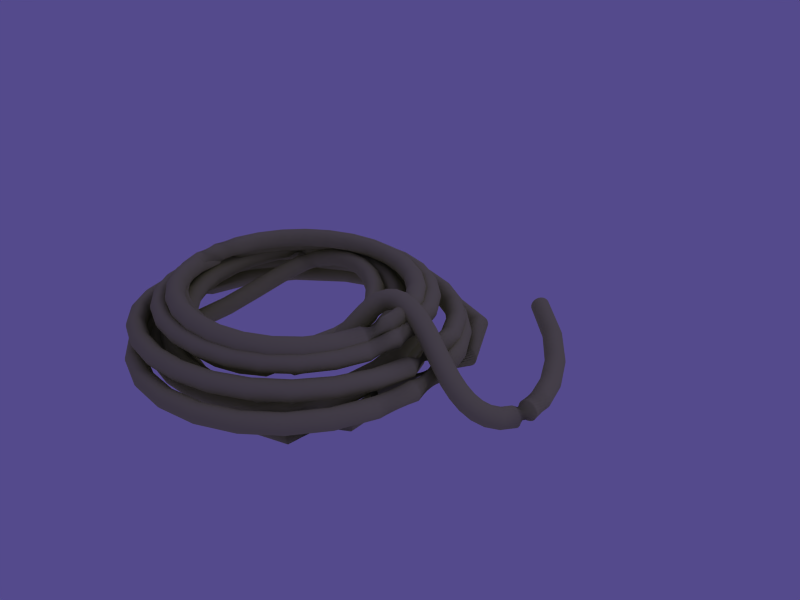 # Source: rope_01.blend  (saved by Blender 2.37.0; exported with 4.5.12 LTS)
import bpy
from mathutils import Matrix  # noqa: F401  (used for matrix-valued properties, if any)

bpy.ops.wm.read_factory_settings(use_empty=True)
scene = bpy.context.scene
scene.name = 'Scene'

# ---- collections
col_collection_1 = bpy.data.collections.new('Collection 1'); scene.collection.children.link(col_collection_1)

# ---- materials (node trees are filled in below, after node groups)
mat_rope = bpy.data.materials.new('Rope')
mat_rope.alpha_threshold = 0.0
mat_rope.preview_render_type = 'FLAT'
mat_rope.diffuse_color = (0.6805, 0.695, 0.4633, 1.0)
mat_rope.roughness = 0.5
mat_rope.line_color = (0.0, 0.0, 0.0, 1.0)

# ---- material node trees

# ---- world
world_world = bpy.data.worlds.new('World'); scene.world = world_world
world_world.color = (0.33, 0.29, 0.55)
world_world.use_sun_shadow = False
world_world.sun_shadow_jitter_overblur = 0.0
world_world.cycles.sampling_method = 'MANUAL'
world_world.cycles.sample_map_resolution = 256

# ---- cameras
cam_camera = bpy.data.cameras.new('Camera')
cam_camera.passepartout_alpha = 0.2
cam_camera.clip_end = 100.0
cam_camera.lens = 35.0
cam_camera.ortho_scale = 7.314
cam_camera.show_passepartout = False
cam_camera.show_safe_areas = True
cam_camera.dof.focus_distance = 0.0
cam_camera.dof.aperture_fstop = 128.0

# ---- lights
light_spot = bpy.data.lights.new('Spot', 'POINT')
light_spot.transmission_factor = 0.0
light_spot.cutoff_distance = 30.0
light_spot.energy = 100.0
light_spot.shadow_buffer_clip_start = 1.001
light_spot.shadow_soft_size = 1.0
light_spot.shadow_maximum_resolution = 0.006
light_spot.use_absolute_resolution = True
light_spot.cycles.use_multiple_importance_sampling = False

# ---- curves / text
cu_curve_005 = bpy.data.curves.new('Curve.005', 'CURVE')
cu_curve_005.dimensions = '3D'
_sp = cu_curve_005.splines.new('NURBS'); _sp.points.add(21)
_sp.points.foreach_set('co', [-0.1413, -0.1475, 0.4552, 1.0, -0.3259, -0.1189, 0.1869, 1.0, -0.6833, 0.07568, -0.07745, 1.0, 0.1037, 0.03041, -0.5943, 1.0, 0.5886, -0.03996, 0.1418, 1.0, -0.2088, -0.03779, 0.6917, 1.0, -0.7596, 0.07181, -0.08214, 1.0, 0.1133, -0.007522, -0.6613, 1.0, 0.6722, -0.0552, 0.1299, 1.0, -0.2197, -0.07301, 0.7399, 1.0, -0.8673, 0.04849, -0.1105, 1.0, 0.153, -0.06107, -0.7654, 1.0, 0.813, -0.147, 0.1243, 1.0, -0.2623, -0.09936, 0.8443, 1.0, -0.9911, -0.003996, -0.1046, 1.0, 0.07535, -0.09309, -0.8117, 1.0, 0.866, -0.1597, 0.09634, 1.0, -0.2692, -0.1646, 0.9724, 1.0, -1.117, -0.05317, -0.1002, 1.0, 0.1427, -0.1125, -0.9393, 1.0, 0.9478, -0.2457, 0.09493, 1.0, 0.1048, -0.1654, 0.4226, 1.0])
_sp.radius_interpolation = 'EASE'
_sp.order_u = 5
_sp.order_v = 2
_sp.resolution_u = 32
_sp.use_endpoint_u = True
cu_curve_005.materials.append(mat_rope)
cu_curve_005.use_path_clamp = True
cu_curve_005.use_deform_bounds = True
cu_curve_005.use_radius = False
cu_curve_005.bevel_mode = 'OBJECT'
cu_curve_005.bevel_resolution = 0
cu_curve_005.resolution_u = 6
cu_curve_005.resolution_v = 6
cu_curve_005.eval_time = 0.08284
cu_curve_005.fill_mode = 'HALF'
cu_curve_005.twist_mode = 'Z_UP'
cu_curvecircle = bpy.data.curves.new('CurveCircle', 'CURVE')
cu_curvecircle.dimensions = '3D'
_sp = cu_curvecircle.splines.new('BEZIER'); _sp.bezier_points.add(3)
_sp.bezier_points.foreach_set('co', [0.0373, 0.0, 0.0, 0.0, -0.0373, 0.0, -0.0373, 0.0, 0.0, 0.0, 0.0373, 0.0])
_sp.bezier_points.foreach_set('handle_left', [0.0373, 0.0206, 0.0, 0.0206, -0.0373, 0.0, -0.0373, -0.0206, 0.0, -0.0206, 0.0373, 0.0])
_sp.bezier_points.foreach_set('handle_right', [0.0373, -0.0206, 0.0, -0.0206, -0.0373, 0.0, -0.0373, 0.0206, 0.0, 0.0206, 0.0373, 0.0])
for _p, _l, _r in zip(_sp.bezier_points, ['AUTO', 'AUTO', 'AUTO', 'AUTO'], ['AUTO', 'AUTO', 'AUTO', 'AUTO']): _p.handle_left_type = _l; _p.handle_right_type = _r
_sp.radius_interpolation = 'EASE'
_sp.order_u = 2
_sp.order_v = 2
_sp.use_cyclic_u = True
cu_curvecircle.materials.append(mat_rope)
cu_curvecircle.use_path_clamp = True
cu_curvecircle.use_deform_bounds = True
cu_curvecircle.use_radius = False
cu_curvecircle.bevel_resolution = 0
cu_curvecircle.resolution_u = 6
cu_curvecircle.resolution_v = 6
cu_curvecircle.fill_mode = 'HALF'
cu_curvecircle.twist_mode = 'Z_UP'
cu_curve_002 = bpy.data.curves.new('Curve.002', 'CURVE')
cu_curve_002.dimensions = '3D'
_sp = cu_curve_002.splines.new('NURBS'); _sp.points.add(27)
_sp.points.foreach_set('co', [0.4406, -0.1754, -0.8157, 1.0, 0.8082, -0.1843, -0.5333, 1.0, 0.9736, -0.187, -0.04578, 1.0, 0.7312, -0.1855, 0.02013, 1.0, 0.5012, 0.07728, -0.09515, 1.0, 0.2108, 0.1124, -0.1215, 1.0, 0.3214, -0.1584, 0.2007, 1.0, -0.09132, -0.1609, 0.3431, 1.0, -0.6406, 0.0488, 0.481, 1.0, -0.5838, 0.0466, -0.4793, 1.0, 0.5316, 0.06227, -0.4282, 1.0, 0.5043, 0.004862, 0.5592, 1.0, -0.7014, 0.03339, 0.5403, 1.0, -0.6422, -0.01048, -0.5297, 1.0, 0.5824, 0.05048, -0.5042, 1.0, 0.5483, -0.04258, 0.5962, 1.0, -0.8081, -0.01509, 0.61, 1.0, -0.715, -0.08847, -0.6278, 1.0, 0.6879, -0.06144, -0.6263, 1.0, 0.6256, -0.07746, 0.6937, 1.0, -0.8893, -0.1042, 0.7126, 1.0, -0.8172, -0.1467, -0.5939, 1.0, 0.6995, -0.07466, -0.6871, 1.0, 0.7565, -0.1609, 0.7751, 1.0, -0.9736, -0.1889, 0.8157, 1.0, -0.8962, -0.1749, -0.7277, 1.0, 0.7653, -0.1856, -0.7582, 1.0, 0.4712, -0.1549, 0.1336, 1.0])
_sp.radius_interpolation = 'EASE'
_sp.order_u = 5
_sp.order_v = 2
_sp.resolution_u = 32
_sp.use_endpoint_u = True
cu_curve_002.materials.append(mat_rope)
cu_curve_002.use_path_clamp = True
cu_curve_002.use_stretch = True
cu_curve_002.use_deform_bounds = True
cu_curve_002.use_radius = False
cu_curve_002.bevel_mode = 'OBJECT'
cu_curve_002.bevel_resolution = 0
cu_curve_002.resolution_u = 6
cu_curve_002.resolution_v = 6
cu_curve_002.eval_time = 0.08284
cu_curve_002.fill_mode = 'HALF'
cu_curve_002.twist_mode = 'Z_UP'

# ---- objects
ob_curve_001 = bpy.data.objects.new('Curve.001', cu_curve_005)
ob_ropeprof = bpy.data.objects.new('RopeProf', cu_curvecircle)
ob_curve = bpy.data.objects.new('Curve', cu_curve_002)
ob_lamp = bpy.data.objects.new('Lamp', light_spot)
ob_camera = bpy.data.objects.new('Camera', cam_camera)

# ---- transforms, parenting, visibility, modifiers, constraints
ob_curve_001.location = (0.00619, -0.9397, 0.7599)
ob_curve_001.rotation_euler = (1.571, -0.0, -0.7059)
ob_curve_001.lock_rotations_4d = False
ob_curve_001.empty_display_type = 'ARROWS'
ob_curve_001.color = (0.0, 0.0, 0.0, 1.0)
ob_curve_001.lineart.crease_threshold = 0.0
ob_ropeprof.location = (1.367, -0.9086, 0.7372)
ob_ropeprof.rotation_euler = (1.571, -0.0, -0.0)
ob_ropeprof.lock_rotations_4d = False
ob_ropeprof.empty_display_type = 'ARROWS'
ob_ropeprof.color = (0.0, 0.0, 0.0, 1.0)
ob_ropeprof.lineart.crease_threshold = 0.0
ob_curve.location = (0.09673, -0.9098, 0.8163)
ob_curve.rotation_euler = (1.571, -0.0, -0.0)
ob_curve.lock_rotations_4d = False
ob_curve.empty_display_type = 'ARROWS'
ob_curve.color = (0.0, 0.0, 0.0, 1.0)
ob_curve.lineart.crease_threshold = 0.0
ob_lamp.location = (4.076, 1.005, 5.904)
ob_lamp.rotation_euler = (0.6503, 0.05522, 1.866)
ob_lamp.lock_rotations_4d = False
ob_lamp.empty_display_type = 'ARROWS'
ob_lamp.color = (0.0, 0.0, 0.0, 0.0)
ob_lamp.lineart.crease_threshold = 0.0
ob_camera.location = (2.245, -2.481, 2.106)
ob_camera.rotation_euler = (1.109, 0.01082, 0.8149)
ob_camera.lock_rotations_4d = False
ob_camera.empty_display_type = 'ARROWS'
ob_camera.color = (0.0, 0.0, 0.0, 0.0)
ob_camera.display_type = 'WIRE'
ob_camera.lineart.crease_threshold = 0.0
cu_curve_005.bevel_object = ob_ropeprof
cu_curve_002.bevel_object = ob_ropeprof

# ---- collection membership
col_collection_1.objects.link(ob_curve_001)
col_collection_1.objects.link(ob_ropeprof)
col_collection_1.objects.link(ob_curve)
col_collection_1.objects.link(ob_lamp)
col_collection_1.objects.link(ob_camera)

# ---- scene / render settings (as saved in the file)
scene.camera = ob_camera
scene.frame_start = 1; scene.frame_end = 250; scene.frame_set(1)
scene.render.engine = 'BLENDER_EEVEE_NEXT'
scene.render.image_settings.file_format = 'JPEG'
scene.render.image_settings.color_mode = 'RGB'
scene.render.image_settings.compression = 90
scene.render.resolution_x = 800
scene.render.resolution_y = 600
scene.render.pixel_aspect_x = 100.0
scene.render.pixel_aspect_y = 100.0
scene.render.fps = 25
scene.render.dither_intensity = 0.0
scene.render.use_compositing = False
scene.render.use_sequencer = False
scene.render.bake_bias = 0.0
scene.render.use_stamp_time = False
scene.render.use_stamp_date = False
scene.render.use_stamp_frame = False
scene.render.use_stamp_camera = False
scene.render.use_stamp_scene = False
scene.render.use_stamp_filename = False
scene.render.use_stamp_render_time = False
scene.render.stamp_font_size = 0
scene.cycles.use_denoising = False
scene.cycles.samples = 10
scene.cycles.sampling_pattern = 'TABULATED_SOBOL'
scene.cycles.light_sampling_threshold = 0.0
scene.cycles.use_adaptive_sampling = False
scene.cycles.use_light_tree = False
scene.cycles.blur_glossy = 0.0
scene.cycles.volume_bounces = 1
scene.cycles.pixel_filter_type = 'GAUSSIAN'
scene.cycles.sample_clamp_indirect = 0.0
scene.view_settings.view_transform = 'Raw'
bpy.context.view_layer.update()
